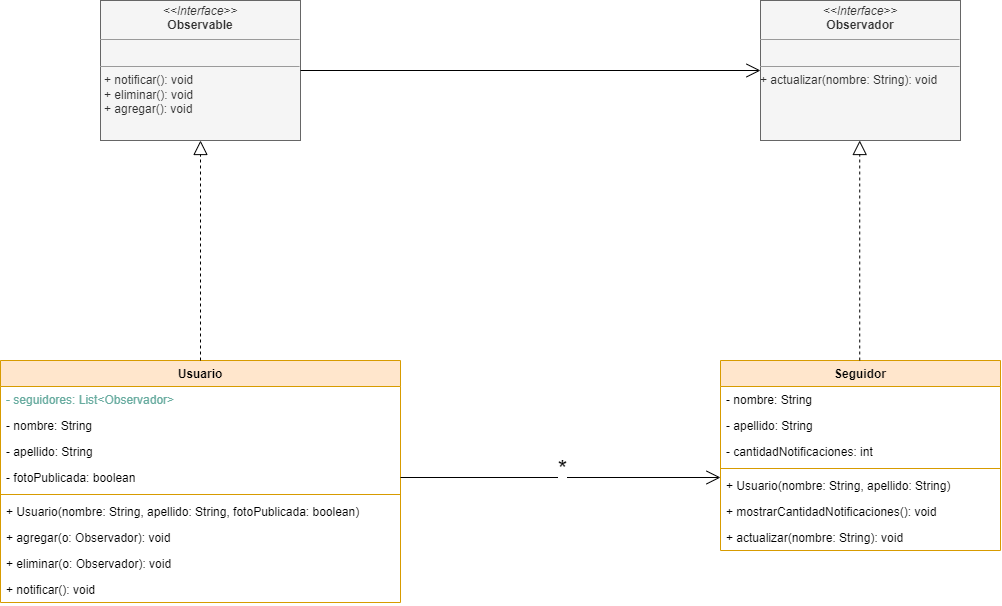

The diagram above was exported from draw.io. Its source (the exported page's mxGraphModel, read from the mxfile embedded in the PNG):
<mxGraphModel dx="2022" dy="1058" grid="1" gridSize="10" guides="1" tooltips="1" connect="1" arrows="1" fold="1" page="1" pageScale="1" pageWidth="1654" pageHeight="1169" math="0" shadow="0">
  <root>
    <mxCell id="0" />
    <mxCell id="1" parent="0" />
    <mxCell id="pPth8rO5tpToZ92LieAG-7" value="Usuario" style="swimlane;fontStyle=1;align=center;verticalAlign=top;childLayout=stackLayout;horizontal=1;startSize=26;horizontalStack=0;resizeParent=1;resizeParentMax=0;resizeLast=0;collapsible=1;marginBottom=0;fillColor=#ffe6cc;strokeColor=#d79b00;" parent="1" vertex="1">
      <mxGeometry x="320" y="520" width="400" height="242" as="geometry" />
    </mxCell>
    <mxCell id="pPth8rO5tpToZ92LieAG-8" value="- seguidores: List&lt;Observador&gt;" style="text;strokeColor=none;fillColor=none;align=left;verticalAlign=top;spacingLeft=4;spacingRight=4;overflow=hidden;rotatable=0;points=[[0,0.5],[1,0.5]];portConstraint=eastwest;fontColor=#67AB9F;" parent="pPth8rO5tpToZ92LieAG-7" vertex="1">
      <mxGeometry y="26" width="400" height="26" as="geometry" />
    </mxCell>
    <mxCell id="_mLWxmsizjUkYhsBCZld-8" value="- nombre: String" style="text;strokeColor=none;fillColor=none;align=left;verticalAlign=top;spacingLeft=4;spacingRight=4;overflow=hidden;rotatable=0;points=[[0,0.5],[1,0.5]];portConstraint=eastwest;" parent="pPth8rO5tpToZ92LieAG-7" vertex="1">
      <mxGeometry y="52" width="400" height="26" as="geometry" />
    </mxCell>
    <mxCell id="T9DYqakKS47n1EdmY8Oh-11" value="- apellido: String" style="text;strokeColor=none;fillColor=none;align=left;verticalAlign=top;spacingLeft=4;spacingRight=4;overflow=hidden;rotatable=0;points=[[0,0.5],[1,0.5]];portConstraint=eastwest;" vertex="1" parent="pPth8rO5tpToZ92LieAG-7">
      <mxGeometry y="78" width="400" height="26" as="geometry" />
    </mxCell>
    <mxCell id="T9DYqakKS47n1EdmY8Oh-12" value="- fotoPublicada: boolean" style="text;strokeColor=none;fillColor=none;align=left;verticalAlign=top;spacingLeft=4;spacingRight=4;overflow=hidden;rotatable=0;points=[[0,0.5],[1,0.5]];portConstraint=eastwest;" vertex="1" parent="pPth8rO5tpToZ92LieAG-7">
      <mxGeometry y="104" width="400" height="26" as="geometry" />
    </mxCell>
    <mxCell id="pPth8rO5tpToZ92LieAG-9" value="" style="line;strokeWidth=1;fillColor=none;align=left;verticalAlign=middle;spacingTop=-1;spacingLeft=3;spacingRight=3;rotatable=0;labelPosition=right;points=[];portConstraint=eastwest;strokeColor=inherit;" parent="pPth8rO5tpToZ92LieAG-7" vertex="1">
      <mxGeometry y="130" width="400" height="8" as="geometry" />
    </mxCell>
    <mxCell id="pPth8rO5tpToZ92LieAG-10" value="+ Usuario(nombre: String, apellido: String, fotoPublicada: boolean)" style="text;strokeColor=none;fillColor=none;align=left;verticalAlign=top;spacingLeft=4;spacingRight=4;overflow=hidden;rotatable=0;points=[[0,0.5],[1,0.5]];portConstraint=eastwest;fontStyle=0" parent="pPth8rO5tpToZ92LieAG-7" vertex="1">
      <mxGeometry y="138" width="400" height="26" as="geometry" />
    </mxCell>
    <mxCell id="pPth8rO5tpToZ92LieAG-13" value="+ agregar(o: Observador): void" style="text;strokeColor=none;fillColor=none;align=left;verticalAlign=top;spacingLeft=4;spacingRight=4;overflow=hidden;rotatable=0;points=[[0,0.5],[1,0.5]];portConstraint=eastwest;" parent="pPth8rO5tpToZ92LieAG-7" vertex="1">
      <mxGeometry y="164" width="400" height="26" as="geometry" />
    </mxCell>
    <mxCell id="T9DYqakKS47n1EdmY8Oh-13" value="+ eliminar(o: Observador): void" style="text;strokeColor=none;fillColor=none;align=left;verticalAlign=top;spacingLeft=4;spacingRight=4;overflow=hidden;rotatable=0;points=[[0,0.5],[1,0.5]];portConstraint=eastwest;" vertex="1" parent="pPth8rO5tpToZ92LieAG-7">
      <mxGeometry y="190" width="400" height="26" as="geometry" />
    </mxCell>
    <mxCell id="T9DYqakKS47n1EdmY8Oh-14" value="+ notificar(): void" style="text;strokeColor=none;fillColor=none;align=left;verticalAlign=top;spacingLeft=4;spacingRight=4;overflow=hidden;rotatable=0;points=[[0,0.5],[1,0.5]];portConstraint=eastwest;" vertex="1" parent="pPth8rO5tpToZ92LieAG-7">
      <mxGeometry y="216" width="400" height="26" as="geometry" />
    </mxCell>
    <mxCell id="pPth8rO5tpToZ92LieAG-31" value="" style="endArrow=block;dashed=1;endFill=0;endSize=12;html=1;rounded=0;exitX=0.5;exitY=0;exitDx=0;exitDy=0;entryX=0.5;entryY=1;entryDx=0;entryDy=0;" parent="1" source="pPth8rO5tpToZ92LieAG-7" target="T9DYqakKS47n1EdmY8Oh-3" edge="1">
      <mxGeometry width="160" relative="1" as="geometry">
        <mxPoint x="530" y="810" as="sourcePoint" />
        <mxPoint x="458.31999999999994" y="302.65999999999985" as="targetPoint" />
      </mxGeometry>
    </mxCell>
    <mxCell id="_mLWxmsizjUkYhsBCZld-24" value="" style="endArrow=open;endFill=1;endSize=12;html=1;rounded=0;exitX=1;exitY=0.5;exitDx=0;exitDy=0;entryX=0;entryY=0.5;entryDx=0;entryDy=0;" parent="1" source="T9DYqakKS47n1EdmY8Oh-12" edge="1">
      <mxGeometry width="160" relative="1" as="geometry">
        <mxPoint x="630" y="585" as="sourcePoint" />
        <mxPoint x="1040" y="637" as="targetPoint" />
      </mxGeometry>
    </mxCell>
    <mxCell id="_mLWxmsizjUkYhsBCZld-25" value="&lt;font style=&quot;font-size: 24px;&quot;&gt;*&lt;/font&gt;" style="edgeLabel;html=1;align=center;verticalAlign=middle;resizable=0;points=[];" parent="_mLWxmsizjUkYhsBCZld-24" connectable="0" vertex="1">
      <mxGeometry x="-0.1494" y="3" relative="1" as="geometry">
        <mxPoint x="25" y="-6" as="offset" />
      </mxGeometry>
    </mxCell>
    <mxCell id="T9DYqakKS47n1EdmY8Oh-2" value="&lt;p style=&quot;margin:0px;margin-top:4px;text-align:center;&quot;&gt;&lt;i&gt;&amp;lt;&amp;lt;Interface&amp;gt;&amp;gt;&lt;/i&gt;&lt;br&gt;&lt;b&gt;Observador&lt;/b&gt;&lt;/p&gt;&lt;hr size=&quot;1&quot;&gt;&lt;p style=&quot;margin:0px;margin-left:4px;&quot;&gt;&lt;br&gt;&lt;/p&gt;&lt;hr size=&quot;1&quot;&gt;+ actualizar(nombre: String): void" style="verticalAlign=top;align=left;overflow=fill;fontSize=12;fontFamily=Helvetica;html=1;fillColor=#f5f5f5;fontColor=#333333;strokeColor=#666666;" vertex="1" parent="1">
      <mxGeometry x="1080" y="160" width="200" height="140" as="geometry" />
    </mxCell>
    <mxCell id="T9DYqakKS47n1EdmY8Oh-3" value="&lt;p style=&quot;margin:0px;margin-top:4px;text-align:center;&quot;&gt;&lt;i&gt;&amp;lt;&amp;lt;Interface&amp;gt;&amp;gt;&lt;/i&gt;&lt;br&gt;&lt;b&gt;Observable&lt;/b&gt;&lt;/p&gt;&lt;hr size=&quot;1&quot;&gt;&lt;p style=&quot;margin:0px;margin-left:4px;&quot;&gt;&lt;br&gt;&lt;/p&gt;&lt;hr size=&quot;1&quot;&gt;&lt;p style=&quot;margin:0px;margin-left:4px;&quot;&gt;+ notificar(): void&lt;br&gt;+ eliminar(): void&lt;br style=&quot;border-color: var(--border-color);&quot;&gt;&lt;/p&gt;&lt;p style=&quot;margin:0px;margin-left:4px;&quot;&gt;+ agregar(): void&lt;br style=&quot;border-color: var(--border-color);&quot;&gt;&lt;/p&gt;" style="verticalAlign=top;align=left;overflow=fill;fontSize=12;fontFamily=Helvetica;html=1;fillColor=#f5f5f5;fontColor=#333333;strokeColor=#666666;" vertex="1" parent="1">
      <mxGeometry x="420" y="160" width="200" height="140" as="geometry" />
    </mxCell>
    <mxCell id="T9DYqakKS47n1EdmY8Oh-4" value="Seguidor" style="swimlane;fontStyle=1;align=center;verticalAlign=top;childLayout=stackLayout;horizontal=1;startSize=26;horizontalStack=0;resizeParent=1;resizeParentMax=0;resizeLast=0;collapsible=1;marginBottom=0;fillColor=#ffe6cc;strokeColor=#d79b00;" vertex="1" parent="1">
      <mxGeometry x="1040" y="520" width="280" height="190" as="geometry" />
    </mxCell>
    <mxCell id="T9DYqakKS47n1EdmY8Oh-15" value="- nombre: String" style="text;strokeColor=none;fillColor=none;align=left;verticalAlign=top;spacingLeft=4;spacingRight=4;overflow=hidden;rotatable=0;points=[[0,0.5],[1,0.5]];portConstraint=eastwest;" vertex="1" parent="T9DYqakKS47n1EdmY8Oh-4">
      <mxGeometry y="26" width="280" height="26" as="geometry" />
    </mxCell>
    <mxCell id="T9DYqakKS47n1EdmY8Oh-16" value="- apellido: String" style="text;strokeColor=none;fillColor=none;align=left;verticalAlign=top;spacingLeft=4;spacingRight=4;overflow=hidden;rotatable=0;points=[[0,0.5],[1,0.5]];portConstraint=eastwest;" vertex="1" parent="T9DYqakKS47n1EdmY8Oh-4">
      <mxGeometry y="52" width="280" height="26" as="geometry" />
    </mxCell>
    <mxCell id="T9DYqakKS47n1EdmY8Oh-17" value="- cantidadNotificaciones: int" style="text;strokeColor=none;fillColor=none;align=left;verticalAlign=top;spacingLeft=4;spacingRight=4;overflow=hidden;rotatable=0;points=[[0,0.5],[1,0.5]];portConstraint=eastwest;" vertex="1" parent="T9DYqakKS47n1EdmY8Oh-4">
      <mxGeometry y="78" width="280" height="26" as="geometry" />
    </mxCell>
    <mxCell id="T9DYqakKS47n1EdmY8Oh-7" value="" style="line;strokeWidth=1;fillColor=none;align=left;verticalAlign=middle;spacingTop=-1;spacingLeft=3;spacingRight=3;rotatable=0;labelPosition=right;points=[];portConstraint=eastwest;strokeColor=inherit;" vertex="1" parent="T9DYqakKS47n1EdmY8Oh-4">
      <mxGeometry y="104" width="280" height="8" as="geometry" />
    </mxCell>
    <mxCell id="T9DYqakKS47n1EdmY8Oh-18" value="+ Usuario(nombre: String, apellido: String)" style="text;strokeColor=none;fillColor=none;align=left;verticalAlign=top;spacingLeft=4;spacingRight=4;overflow=hidden;rotatable=0;points=[[0,0.5],[1,0.5]];portConstraint=eastwest;fontStyle=0" vertex="1" parent="T9DYqakKS47n1EdmY8Oh-4">
      <mxGeometry y="112" width="280" height="26" as="geometry" />
    </mxCell>
    <mxCell id="T9DYqakKS47n1EdmY8Oh-20" value="+ mostrarCantidadNotificaciones(): void" style="text;strokeColor=none;fillColor=none;align=left;verticalAlign=top;spacingLeft=4;spacingRight=4;overflow=hidden;rotatable=0;points=[[0,0.5],[1,0.5]];portConstraint=eastwest;" vertex="1" parent="T9DYqakKS47n1EdmY8Oh-4">
      <mxGeometry y="138" width="280" height="26" as="geometry" />
    </mxCell>
    <mxCell id="T9DYqakKS47n1EdmY8Oh-19" value="+ actualizar(nombre: String): void" style="text;strokeColor=none;fillColor=none;align=left;verticalAlign=top;spacingLeft=4;spacingRight=4;overflow=hidden;rotatable=0;points=[[0,0.5],[1,0.5]];portConstraint=eastwest;" vertex="1" parent="T9DYqakKS47n1EdmY8Oh-4">
      <mxGeometry y="164" width="280" height="26" as="geometry" />
    </mxCell>
    <mxCell id="T9DYqakKS47n1EdmY8Oh-23" value="" style="endArrow=block;dashed=1;endFill=0;endSize=12;html=1;rounded=0;exitX=0.5;exitY=0;exitDx=0;exitDy=0;entryX=0.5;entryY=1;entryDx=0;entryDy=0;" edge="1" parent="1">
      <mxGeometry width="160" relative="1" as="geometry">
        <mxPoint x="1179.23" y="520" as="sourcePoint" />
        <mxPoint x="1179.23" y="300.0000000000001" as="targetPoint" />
      </mxGeometry>
    </mxCell>
    <mxCell id="T9DYqakKS47n1EdmY8Oh-24" value="" style="endArrow=open;endFill=1;endSize=12;html=1;rounded=0;exitX=1;exitY=0.5;exitDx=0;exitDy=0;entryX=0;entryY=0.5;entryDx=0;entryDy=0;" edge="1" parent="1" source="T9DYqakKS47n1EdmY8Oh-3" target="T9DYqakKS47n1EdmY8Oh-2">
      <mxGeometry width="160" relative="1" as="geometry">
        <mxPoint x="720" y="229.23" as="sourcePoint" />
        <mxPoint x="1040" y="229.23" as="targetPoint" />
      </mxGeometry>
    </mxCell>
  </root>
</mxGraphModel>